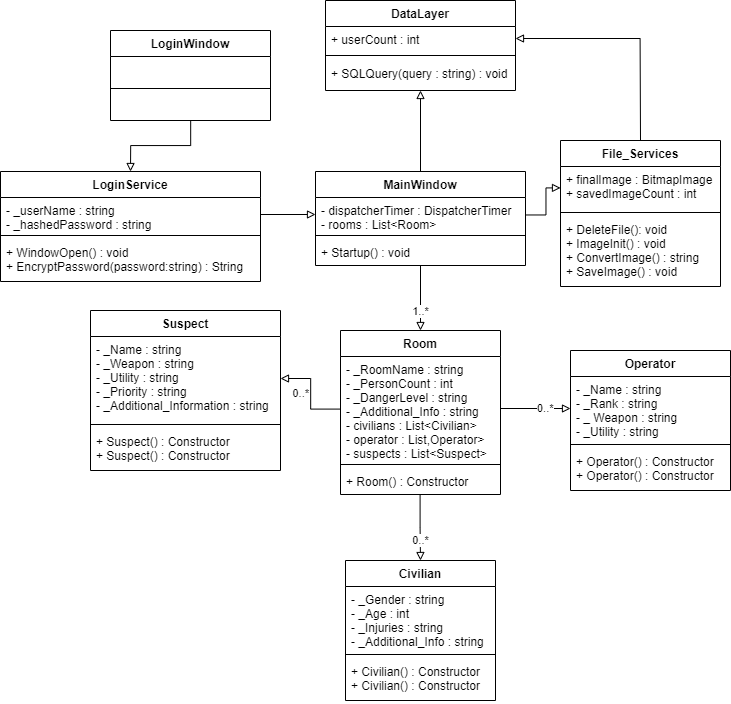

The diagram above was exported from draw.io. Its source (the exported page's mxGraphModel, read from the mxfile embedded in the PNG):
<mxGraphModel dx="2071" dy="1782" grid="1" gridSize="10" guides="1" tooltips="1" connect="1" arrows="1" fold="1" page="1" pageScale="1" pageWidth="850" pageHeight="1100" math="0" shadow="0">
  <root>
    <mxCell id="0" />
    <mxCell id="1" parent="0" />
    <mxCell id="LyTeC_IKWKT4WS1KdcTy-65" style="edgeStyle=orthogonalEdgeStyle;rounded=0;orthogonalLoop=1;jettySize=auto;html=1;exitX=0.5;exitY=0;exitDx=0;exitDy=0;entryX=1;entryY=0.5;entryDx=0;entryDy=0;endArrow=block;endFill=0;" edge="1" parent="1" source="LyTeC_IKWKT4WS1KdcTy-1" target="LyTeC_IKWKT4WS1KdcTy-34">
      <mxGeometry relative="1" as="geometry" />
    </mxCell>
    <mxCell id="LyTeC_IKWKT4WS1KdcTy-1" value="File_Services" style="swimlane;fontStyle=1;align=center;verticalAlign=top;childLayout=stackLayout;horizontal=1;startSize=26;horizontalStack=0;resizeParent=1;resizeParentMax=0;resizeLast=0;collapsible=1;marginBottom=0;" vertex="1" parent="1">
      <mxGeometry x="500" y="-80" width="160" height="146" as="geometry" />
    </mxCell>
    <mxCell id="LyTeC_IKWKT4WS1KdcTy-2" value="+ finalImage : BitmapImage&#10;+ savedImageCount : int" style="text;strokeColor=none;fillColor=none;align=left;verticalAlign=top;spacingLeft=4;spacingRight=4;overflow=hidden;rotatable=0;points=[[0,0.5],[1,0.5]];portConstraint=eastwest;" vertex="1" parent="LyTeC_IKWKT4WS1KdcTy-1">
      <mxGeometry y="26" width="160" height="42" as="geometry" />
    </mxCell>
    <mxCell id="LyTeC_IKWKT4WS1KdcTy-3" value="" style="line;strokeWidth=1;fillColor=none;align=left;verticalAlign=middle;spacingTop=-1;spacingLeft=3;spacingRight=3;rotatable=0;labelPosition=right;points=[];portConstraint=eastwest;" vertex="1" parent="LyTeC_IKWKT4WS1KdcTy-1">
      <mxGeometry y="68" width="160" height="8" as="geometry" />
    </mxCell>
    <mxCell id="LyTeC_IKWKT4WS1KdcTy-4" value="+ DeleteFile(): void&#10;+ ImageInit() : void&#10;+ ConvertImage() : string&#10;+ SaveImage() : void" style="text;strokeColor=none;fillColor=none;align=left;verticalAlign=top;spacingLeft=4;spacingRight=4;overflow=hidden;rotatable=0;points=[[0,0.5],[1,0.5]];portConstraint=eastwest;" vertex="1" parent="LyTeC_IKWKT4WS1KdcTy-1">
      <mxGeometry y="76" width="160" height="70" as="geometry" />
    </mxCell>
    <mxCell id="LyTeC_IKWKT4WS1KdcTy-50" value="1..*" style="edgeStyle=orthogonalEdgeStyle;rounded=0;orthogonalLoop=1;jettySize=auto;html=1;endArrow=block;endFill=0;entryX=0.5;entryY=0;entryDx=0;entryDy=0;align=center;verticalAlign=top;" edge="1" parent="1" source="LyTeC_IKWKT4WS1KdcTy-13" target="LyTeC_IKWKT4WS1KdcTy-17">
      <mxGeometry relative="1" as="geometry">
        <Array as="points" />
      </mxGeometry>
    </mxCell>
    <mxCell id="LyTeC_IKWKT4WS1KdcTy-62" style="edgeStyle=orthogonalEdgeStyle;rounded=0;orthogonalLoop=1;jettySize=auto;html=1;exitX=0.5;exitY=0;exitDx=0;exitDy=0;entryX=0.5;entryY=1;entryDx=0;entryDy=0;endArrow=block;endFill=0;" edge="1" parent="1" source="LyTeC_IKWKT4WS1KdcTy-13" target="LyTeC_IKWKT4WS1KdcTy-33">
      <mxGeometry relative="1" as="geometry" />
    </mxCell>
    <mxCell id="LyTeC_IKWKT4WS1KdcTy-13" value="MainWindow" style="swimlane;fontStyle=1;align=center;verticalAlign=top;childLayout=stackLayout;horizontal=1;startSize=26;horizontalStack=0;resizeParent=1;resizeParentMax=0;resizeLast=0;collapsible=1;marginBottom=0;" vertex="1" parent="1">
      <mxGeometry x="255" y="-49" width="210" height="94" as="geometry" />
    </mxCell>
    <mxCell id="LyTeC_IKWKT4WS1KdcTy-14" value="- dispatcherTimer : DispatcherTimer&#10;- rooms : List&lt;Room&gt;" style="text;strokeColor=none;fillColor=none;align=left;verticalAlign=top;spacingLeft=4;spacingRight=4;overflow=hidden;rotatable=0;points=[[0,0.5],[1,0.5]];portConstraint=eastwest;" vertex="1" parent="LyTeC_IKWKT4WS1KdcTy-13">
      <mxGeometry y="26" width="210" height="34" as="geometry" />
    </mxCell>
    <mxCell id="LyTeC_IKWKT4WS1KdcTy-15" value="" style="line;strokeWidth=1;fillColor=none;align=left;verticalAlign=middle;spacingTop=-1;spacingLeft=3;spacingRight=3;rotatable=0;labelPosition=right;points=[];portConstraint=eastwest;" vertex="1" parent="LyTeC_IKWKT4WS1KdcTy-13">
      <mxGeometry y="60" width="210" height="8" as="geometry" />
    </mxCell>
    <mxCell id="LyTeC_IKWKT4WS1KdcTy-16" value="+ Startup() : void" style="text;strokeColor=none;fillColor=none;align=left;verticalAlign=top;spacingLeft=4;spacingRight=4;overflow=hidden;rotatable=0;points=[[0,0.5],[1,0.5]];portConstraint=eastwest;" vertex="1" parent="LyTeC_IKWKT4WS1KdcTy-13">
      <mxGeometry y="68" width="210" height="26" as="geometry" />
    </mxCell>
    <mxCell id="LyTeC_IKWKT4WS1KdcTy-64" value="0..*" style="edgeStyle=orthogonalEdgeStyle;rounded=0;orthogonalLoop=1;jettySize=auto;html=1;entryX=0.5;entryY=0;entryDx=0;entryDy=0;endArrow=block;endFill=0;verticalAlign=top;" edge="1" parent="1" source="LyTeC_IKWKT4WS1KdcTy-17" target="LyTeC_IKWKT4WS1KdcTy-25">
      <mxGeometry relative="1" as="geometry" />
    </mxCell>
    <mxCell id="LyTeC_IKWKT4WS1KdcTy-17" value="Room" style="swimlane;fontStyle=1;align=center;verticalAlign=top;childLayout=stackLayout;horizontal=1;startSize=26;horizontalStack=0;resizeParent=1;resizeParentMax=0;resizeLast=0;collapsible=1;marginBottom=0;" vertex="1" parent="1">
      <mxGeometry x="280" y="110" width="160" height="164" as="geometry" />
    </mxCell>
    <mxCell id="LyTeC_IKWKT4WS1KdcTy-18" value="- _RoomName : string&#10;- _PersonCount : int&#10;- _DangerLevel : string&#10;- _Additional_Info : string&#10;- civilians : List&lt;Civilian&gt;&#10;- operator : List,Operator&gt;&#10;- suspects : List&lt;Suspect&gt;" style="text;strokeColor=none;fillColor=none;align=left;verticalAlign=top;spacingLeft=4;spacingRight=4;overflow=hidden;rotatable=0;points=[[0,0.5],[1,0.5]];portConstraint=eastwest;" vertex="1" parent="LyTeC_IKWKT4WS1KdcTy-17">
      <mxGeometry y="26" width="160" height="104" as="geometry" />
    </mxCell>
    <mxCell id="LyTeC_IKWKT4WS1KdcTy-19" value="" style="line;strokeWidth=1;fillColor=none;align=left;verticalAlign=middle;spacingTop=-1;spacingLeft=3;spacingRight=3;rotatable=0;labelPosition=right;points=[];portConstraint=eastwest;" vertex="1" parent="LyTeC_IKWKT4WS1KdcTy-17">
      <mxGeometry y="130" width="160" height="8" as="geometry" />
    </mxCell>
    <mxCell id="LyTeC_IKWKT4WS1KdcTy-20" value="+ Room() : Constructor" style="text;strokeColor=none;fillColor=none;align=left;verticalAlign=top;spacingLeft=4;spacingRight=4;overflow=hidden;rotatable=0;points=[[0,0.5],[1,0.5]];portConstraint=eastwest;" vertex="1" parent="LyTeC_IKWKT4WS1KdcTy-17">
      <mxGeometry y="138" width="160" height="26" as="geometry" />
    </mxCell>
    <mxCell id="LyTeC_IKWKT4WS1KdcTy-21" value="Suspect" style="swimlane;fontStyle=1;align=center;verticalAlign=top;childLayout=stackLayout;horizontal=1;startSize=26;horizontalStack=0;resizeParent=1;resizeParentMax=0;resizeLast=0;collapsible=1;marginBottom=0;" vertex="1" parent="1">
      <mxGeometry x="30" y="90" width="190" height="160" as="geometry" />
    </mxCell>
    <mxCell id="LyTeC_IKWKT4WS1KdcTy-22" value="- _Name : string&#10;- _Weapon : string&#10;- _Utility : string&#10;- _Priority : string&#10;- _Additional_Information : string" style="text;strokeColor=none;fillColor=none;align=left;verticalAlign=top;spacingLeft=4;spacingRight=4;overflow=hidden;rotatable=0;points=[[0,0.5],[1,0.5]];portConstraint=eastwest;" vertex="1" parent="LyTeC_IKWKT4WS1KdcTy-21">
      <mxGeometry y="26" width="190" height="84" as="geometry" />
    </mxCell>
    <mxCell id="LyTeC_IKWKT4WS1KdcTy-23" value="" style="line;strokeWidth=1;fillColor=none;align=left;verticalAlign=middle;spacingTop=-1;spacingLeft=3;spacingRight=3;rotatable=0;labelPosition=right;points=[];portConstraint=eastwest;" vertex="1" parent="LyTeC_IKWKT4WS1KdcTy-21">
      <mxGeometry y="110" width="190" height="8" as="geometry" />
    </mxCell>
    <mxCell id="LyTeC_IKWKT4WS1KdcTy-24" value="+ Suspect() : Constructor&#10;+ Suspect() : Constructor" style="text;strokeColor=none;fillColor=none;align=left;verticalAlign=top;spacingLeft=4;spacingRight=4;overflow=hidden;rotatable=0;points=[[0,0.5],[1,0.5]];portConstraint=eastwest;" vertex="1" parent="LyTeC_IKWKT4WS1KdcTy-21">
      <mxGeometry y="118" width="190" height="42" as="geometry" />
    </mxCell>
    <mxCell id="LyTeC_IKWKT4WS1KdcTy-25" value="Civilian" style="swimlane;fontStyle=1;align=center;verticalAlign=top;childLayout=stackLayout;horizontal=1;startSize=26;horizontalStack=0;resizeParent=1;resizeParentMax=0;resizeLast=0;collapsible=1;marginBottom=0;" vertex="1" parent="1">
      <mxGeometry x="285" y="340" width="150" height="140" as="geometry" />
    </mxCell>
    <mxCell id="LyTeC_IKWKT4WS1KdcTy-26" value="- _Gender : string&#10;- _Age : int&#10;- _Injuries : string&#10;- _Additional_Info : string" style="text;strokeColor=none;fillColor=none;align=left;verticalAlign=top;spacingLeft=4;spacingRight=4;overflow=hidden;rotatable=0;points=[[0,0.5],[1,0.5]];portConstraint=eastwest;" vertex="1" parent="LyTeC_IKWKT4WS1KdcTy-25">
      <mxGeometry y="26" width="150" height="64" as="geometry" />
    </mxCell>
    <mxCell id="LyTeC_IKWKT4WS1KdcTy-27" value="" style="line;strokeWidth=1;fillColor=none;align=left;verticalAlign=middle;spacingTop=-1;spacingLeft=3;spacingRight=3;rotatable=0;labelPosition=right;points=[];portConstraint=eastwest;" vertex="1" parent="LyTeC_IKWKT4WS1KdcTy-25">
      <mxGeometry y="90" width="150" height="8" as="geometry" />
    </mxCell>
    <mxCell id="LyTeC_IKWKT4WS1KdcTy-28" value="+ Civilian() : Constructor&#10;+ Civilian() : Constructor" style="text;strokeColor=none;fillColor=none;align=left;verticalAlign=top;spacingLeft=4;spacingRight=4;overflow=hidden;rotatable=0;points=[[0,0.5],[1,0.5]];portConstraint=eastwest;" vertex="1" parent="LyTeC_IKWKT4WS1KdcTy-25">
      <mxGeometry y="98" width="150" height="42" as="geometry" />
    </mxCell>
    <mxCell id="LyTeC_IKWKT4WS1KdcTy-29" value="Operator" style="swimlane;fontStyle=1;align=center;verticalAlign=top;childLayout=stackLayout;horizontal=1;startSize=26;horizontalStack=0;resizeParent=1;resizeParentMax=0;resizeLast=0;collapsible=1;marginBottom=0;" vertex="1" parent="1">
      <mxGeometry x="510" y="130" width="160" height="140" as="geometry" />
    </mxCell>
    <mxCell id="LyTeC_IKWKT4WS1KdcTy-30" value="- _Name : string&#10;- _Rank : string&#10;- _ Weapon : string&#10;- _Utility : string" style="text;strokeColor=none;fillColor=none;align=left;verticalAlign=top;spacingLeft=4;spacingRight=4;overflow=hidden;rotatable=0;points=[[0,0.5],[1,0.5]];portConstraint=eastwest;" vertex="1" parent="LyTeC_IKWKT4WS1KdcTy-29">
      <mxGeometry y="26" width="160" height="64" as="geometry" />
    </mxCell>
    <mxCell id="LyTeC_IKWKT4WS1KdcTy-31" value="" style="line;strokeWidth=1;fillColor=none;align=left;verticalAlign=middle;spacingTop=-1;spacingLeft=3;spacingRight=3;rotatable=0;labelPosition=right;points=[];portConstraint=eastwest;" vertex="1" parent="LyTeC_IKWKT4WS1KdcTy-29">
      <mxGeometry y="90" width="160" height="8" as="geometry" />
    </mxCell>
    <mxCell id="LyTeC_IKWKT4WS1KdcTy-32" value="+ Operator() : Constructor&#10;+ Operator() : Constructor" style="text;strokeColor=none;fillColor=none;align=left;verticalAlign=top;spacingLeft=4;spacingRight=4;overflow=hidden;rotatable=0;points=[[0,0.5],[1,0.5]];portConstraint=eastwest;" vertex="1" parent="LyTeC_IKWKT4WS1KdcTy-29">
      <mxGeometry y="98" width="160" height="42" as="geometry" />
    </mxCell>
    <mxCell id="LyTeC_IKWKT4WS1KdcTy-33" value="DataLayer" style="swimlane;fontStyle=1;align=center;verticalAlign=top;childLayout=stackLayout;horizontal=1;startSize=26;horizontalStack=0;resizeParent=1;resizeParentMax=0;resizeLast=0;collapsible=1;marginBottom=0;" vertex="1" parent="1">
      <mxGeometry x="265" y="-220" width="190" height="90" as="geometry" />
    </mxCell>
    <mxCell id="LyTeC_IKWKT4WS1KdcTy-34" value="+ userCount : int" style="text;strokeColor=none;fillColor=none;align=left;verticalAlign=top;spacingLeft=4;spacingRight=4;overflow=hidden;rotatable=0;points=[[0,0.5],[1,0.5]];portConstraint=eastwest;" vertex="1" parent="LyTeC_IKWKT4WS1KdcTy-33">
      <mxGeometry y="26" width="190" height="24" as="geometry" />
    </mxCell>
    <mxCell id="LyTeC_IKWKT4WS1KdcTy-35" value="" style="line;strokeWidth=1;fillColor=none;align=left;verticalAlign=middle;spacingTop=-1;spacingLeft=3;spacingRight=3;rotatable=0;labelPosition=right;points=[];portConstraint=eastwest;" vertex="1" parent="LyTeC_IKWKT4WS1KdcTy-33">
      <mxGeometry y="50" width="190" height="10" as="geometry" />
    </mxCell>
    <mxCell id="LyTeC_IKWKT4WS1KdcTy-36" value="+ SQLQuery(query : string) : void&#10;" style="text;strokeColor=none;fillColor=none;align=left;verticalAlign=top;spacingLeft=4;spacingRight=4;overflow=hidden;rotatable=0;points=[[0,0.5],[1,0.5]];portConstraint=eastwest;" vertex="1" parent="LyTeC_IKWKT4WS1KdcTy-33">
      <mxGeometry y="60" width="190" height="30" as="geometry" />
    </mxCell>
    <mxCell id="LyTeC_IKWKT4WS1KdcTy-48" value="" style="edgeStyle=orthogonalEdgeStyle;rounded=0;orthogonalLoop=1;jettySize=auto;html=1;endArrow=block;endFill=0;" edge="1" parent="1" source="LyTeC_IKWKT4WS1KdcTy-14" target="LyTeC_IKWKT4WS1KdcTy-2">
      <mxGeometry relative="1" as="geometry" />
    </mxCell>
    <mxCell id="LyTeC_IKWKT4WS1KdcTy-51" value="0..*" style="edgeStyle=orthogonalEdgeStyle;rounded=0;orthogonalLoop=1;jettySize=auto;html=1;endArrow=block;endFill=0;align=right;" edge="1" parent="1" source="LyTeC_IKWKT4WS1KdcTy-18" target="LyTeC_IKWKT4WS1KdcTy-22">
      <mxGeometry relative="1" as="geometry" />
    </mxCell>
    <mxCell id="LyTeC_IKWKT4WS1KdcTy-63" value="0..*" style="edgeStyle=orthogonalEdgeStyle;rounded=0;orthogonalLoop=1;jettySize=auto;html=1;exitX=1;exitY=0.5;exitDx=0;exitDy=0;entryX=0;entryY=0.5;entryDx=0;entryDy=0;endArrow=block;endFill=0;align=left;" edge="1" parent="1" source="LyTeC_IKWKT4WS1KdcTy-18" target="LyTeC_IKWKT4WS1KdcTy-30">
      <mxGeometry relative="1" as="geometry" />
    </mxCell>
    <mxCell id="LyTeC_IKWKT4WS1KdcTy-67" value="LoginService" style="swimlane;fontStyle=1;align=center;verticalAlign=top;childLayout=stackLayout;horizontal=1;startSize=26;horizontalStack=0;resizeParent=1;resizeParentMax=0;resizeLast=0;collapsible=1;marginBottom=0;" vertex="1" parent="1">
      <mxGeometry x="-60" y="-49" width="260" height="110" as="geometry" />
    </mxCell>
    <mxCell id="LyTeC_IKWKT4WS1KdcTy-68" value="- _userName : string&#10;- _hashedPassword : string" style="text;strokeColor=none;fillColor=none;align=left;verticalAlign=top;spacingLeft=4;spacingRight=4;overflow=hidden;rotatable=0;points=[[0,0.5],[1,0.5]];portConstraint=eastwest;" vertex="1" parent="LyTeC_IKWKT4WS1KdcTy-67">
      <mxGeometry y="26" width="260" height="34" as="geometry" />
    </mxCell>
    <mxCell id="LyTeC_IKWKT4WS1KdcTy-69" value="" style="line;strokeWidth=1;fillColor=none;align=left;verticalAlign=middle;spacingTop=-1;spacingLeft=3;spacingRight=3;rotatable=0;labelPosition=right;points=[];portConstraint=eastwest;" vertex="1" parent="LyTeC_IKWKT4WS1KdcTy-67">
      <mxGeometry y="60" width="260" height="8" as="geometry" />
    </mxCell>
    <mxCell id="LyTeC_IKWKT4WS1KdcTy-70" value="+ WindowOpen() : void&#10;+ EncryptPassword(password:string) : String" style="text;strokeColor=none;fillColor=none;align=left;verticalAlign=top;spacingLeft=4;spacingRight=4;overflow=hidden;rotatable=0;points=[[0,0.5],[1,0.5]];portConstraint=eastwest;" vertex="1" parent="LyTeC_IKWKT4WS1KdcTy-67">
      <mxGeometry y="68" width="260" height="42" as="geometry" />
    </mxCell>
    <mxCell id="LyTeC_IKWKT4WS1KdcTy-76" style="edgeStyle=orthogonalEdgeStyle;rounded=0;orthogonalLoop=1;jettySize=auto;html=1;entryX=0.5;entryY=0;entryDx=0;entryDy=0;endArrow=block;endFill=0;align=center;" edge="1" parent="1" source="LyTeC_IKWKT4WS1KdcTy-71" target="LyTeC_IKWKT4WS1KdcTy-67">
      <mxGeometry relative="1" as="geometry" />
    </mxCell>
    <mxCell id="LyTeC_IKWKT4WS1KdcTy-71" value="LoginWindow" style="swimlane;fontStyle=1;align=center;verticalAlign=top;childLayout=stackLayout;horizontal=1;startSize=26;horizontalStack=0;resizeParent=1;resizeParentMax=0;resizeLast=0;collapsible=1;marginBottom=0;" vertex="1" parent="1">
      <mxGeometry x="50" y="-190" width="160" height="90" as="geometry" />
    </mxCell>
    <mxCell id="LyTeC_IKWKT4WS1KdcTy-73" value="" style="line;strokeWidth=1;fillColor=none;align=left;verticalAlign=middle;spacingTop=-1;spacingLeft=3;spacingRight=3;rotatable=0;labelPosition=right;points=[];portConstraint=eastwest;" vertex="1" parent="LyTeC_IKWKT4WS1KdcTy-71">
      <mxGeometry y="26" width="160" height="64" as="geometry" />
    </mxCell>
    <mxCell id="LyTeC_IKWKT4WS1KdcTy-82" style="edgeStyle=orthogonalEdgeStyle;rounded=0;orthogonalLoop=1;jettySize=auto;html=1;exitX=1;exitY=0.5;exitDx=0;exitDy=0;entryX=0;entryY=0.5;entryDx=0;entryDy=0;endArrow=block;endFill=0;align=center;" edge="1" parent="1" source="LyTeC_IKWKT4WS1KdcTy-68" target="LyTeC_IKWKT4WS1KdcTy-14">
      <mxGeometry relative="1" as="geometry" />
    </mxCell>
  </root>
</mxGraphModel>